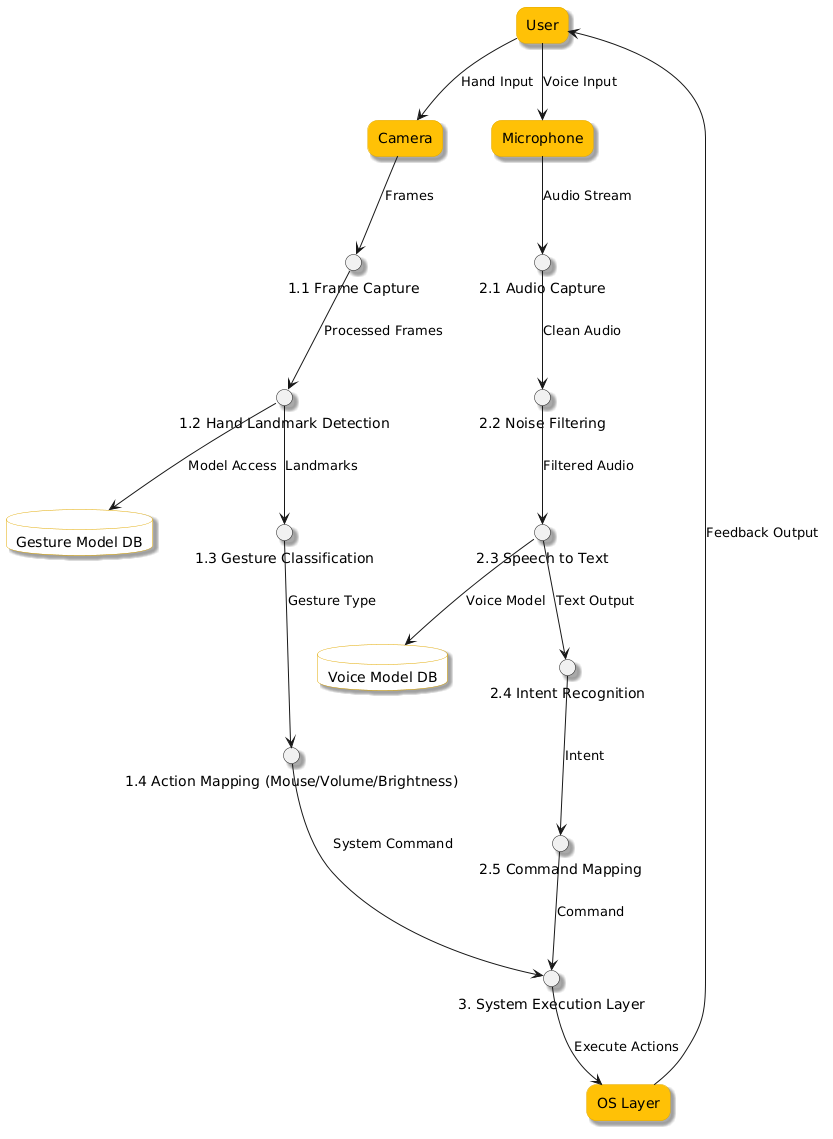

The diagram above was rendered by PlantUML. Its source (embedded in the PNG):
@startuml
skinparam shadowing true
skinparam roundcorner 20

skinparam rectangle {
    BackgroundColor #FFC107
    BorderColor #E0A800
    FontColor #000000
}

skinparam circle {
    BackgroundColor #FFF8E1
    BorderColor #E0A800
}

skinparam database {
    BackgroundColor #FFFFFF
    BorderColor #E0A800
}

rectangle "User" as User
rectangle "Camera" as Camera
rectangle "Microphone" as Mic
rectangle "OS Layer" as OS

database "Gesture Model DB" as GD
database "Voice Model DB" as VD

' ================= GESTURE LEVEL 2 =================
circle "1.1 Frame Capture" as G1
circle "1.2 Hand Landmark Detection" as G2
circle "1.3 Gesture Classification" as G3
circle "1.4 Action Mapping (Mouse/Volume/Brightness)" as G4

' ================= VOICE LEVEL 2 =================
circle "2.1 Audio Capture" as V1
circle "2.2 Noise Filtering" as V2
circle "2.3 Speech to Text" as V3
circle "2.4 Intent Recognition" as V4
circle "2.5 Command Mapping" as V5

circle "3. System Execution Layer" as S1

' ---------------- GESTURE FLOW ----------------
User --> Camera : Hand Input
Camera --> G1 : Frames
G1 --> G2 : Processed Frames
G2 --> GD : Model Access
G2 --> G3 : Landmarks
G3 --> G4 : Gesture Type
G4 --> S1 : System Command

' ---------------- VOICE FLOW ----------------
User --> Mic : Voice Input
Mic --> V1 : Audio Stream
V1 --> V2 : Clean Audio
V2 --> V3 : Filtered Audio
V3 --> VD : Voice Model
V3 --> V4 : Text Output
V4 --> V5 : Intent
V5 --> S1 : Command

' ---------------- EXECUTION ----------------
S1 --> OS : Execute Actions
OS --> User : Feedback Output
@enduml